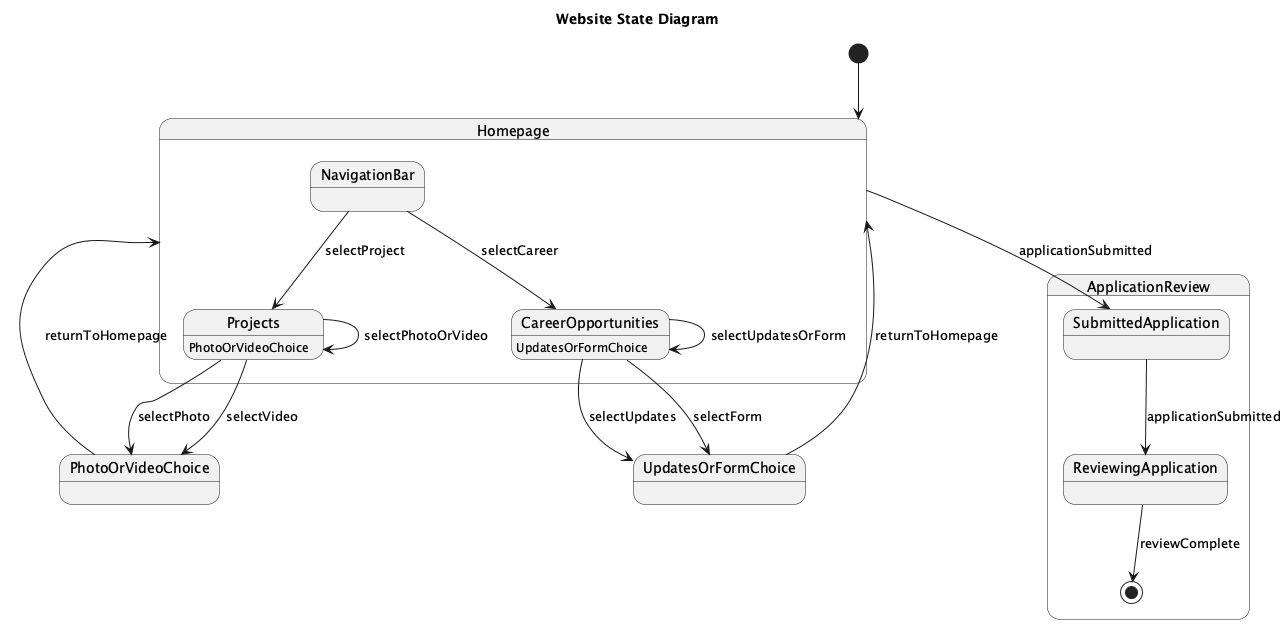

The diagram above was rendered by PlantUML. Its source (embedded in the PNG):
@startuml
title Website State Diagram

[*] --> Homepage

state Homepage {
    state NavigationBar
    state Projects
    state CareerOpportunities

    NavigationBar --> Projects : selectProject
    NavigationBar --> CareerOpportunities : selectCareer

    Projects --> Projects : selectPhotoOrVideo
    Projects : PhotoOrVideoChoice
    Projects --> PhotoOrVideoChoice : selectPhoto
    Projects --> PhotoOrVideoChoice : selectVideo

    CareerOpportunities --> CareerOpportunities : selectUpdatesOrForm
    CareerOpportunities : UpdatesOrFormChoice
    CareerOpportunities --> UpdatesOrFormChoice : selectUpdates
    CareerOpportunities --> UpdatesOrFormChoice : selectForm
}

state PhotoOrVideoChoice
state UpdatesOrFormChoice

PhotoOrVideoChoice --> Homepage : returnToHomepage
UpdatesOrFormChoice --> Homepage : returnToHomepage

state ApplicationReview {
    Homepage --> SubmittedApplication : applicationSubmitted
    SubmittedApplication --> ReviewingApplication : applicationSubmitted
    ReviewingApplication --> [*] : reviewComplete
}

@enduml